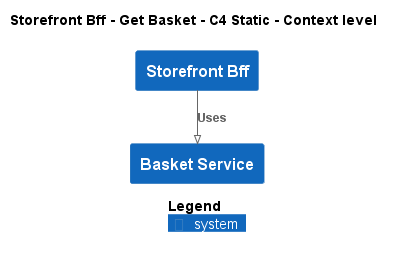

The diagram above was rendered by PlantUML. Its source (embedded in the PNG):
@startuml
!pragma layout smetana
!include ..\..\..\..\.c4s\C4_Context.puml

AddElementTag("state:new", $bgColor=green, $fontColor=#ffffff, $borderColor=green, $shadowing="False")
AddElementTag("state:changed", $bgColor=orange, $fontColor=#ffffff, $borderColor=orange, $shadowing="False")
AddElementTag("state:removed", $bgColor=red, $fontColor=#ffffff, $borderColor=red, $shadowing="False")

AddRelTag("state:new", $textColor=green, $lineColor=green)
AddRelTag("state:changed", $textColor=orange, $lineColor=orange)
AddRelTag("state:removed", $textColor=red, $lineColor=red)

SHOW_PERSON_PORTRAIT()
LAYOUT_TOP_DOWN()

skinparam linetype polyline

title Storefront Bff - Get Basket - C4 Static - Context level

System(ECommercePlatform.SoftwareSystems.StorefrontBff, "Storefront Bff", "")
System(ECommercePlatform.SoftwareSystems.BasketService, "Basket Service", "")

Rel(ECommercePlatform.SoftwareSystems.StorefrontBff, ECommercePlatform.SoftwareSystems.BasketService, "Uses")


SHOW_LEGEND()
@enduml